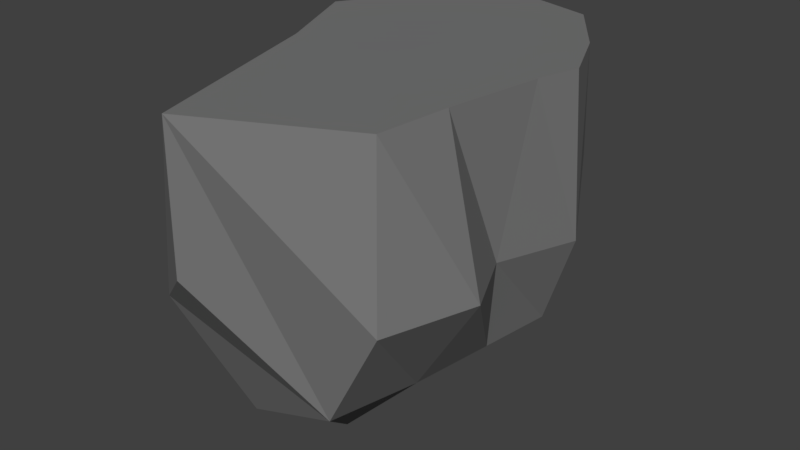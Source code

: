 # Source: Rock_Large_1.blend  (saved by Blender 2.79.0; exported with 4.5.12 LTS)
import bpy
from mathutils import Matrix  # noqa: F401  (used for matrix-valued properties, if any)

bpy.ops.wm.read_factory_settings(use_empty=True)
scene = bpy.context.scene
scene.name = 'Scene'

# ---- collections
col_collection_1 = bpy.data.collections.new('Collection 1'); scene.collection.children.link(col_collection_1)

# ---- materials (node trees are filled in below, after node groups)
mat_material_001 = bpy.data.materials.new('Material.001')
mat_material_001.alpha_threshold = 0.0
mat_material_001.use_transparent_shadow = False
mat_material_001.diffuse_color = (0.1845, 0.1845, 0.1845, 1.0)
mat_material_001.roughness = 0.5

# ---- material node trees

# ---- world
world_world = bpy.data.worlds.new('World'); scene.world = world_world
world_world.color = (0.05088, 0.05088, 0.05088)
world_world.use_sun_shadow = False
world_world.sun_shadow_jitter_overblur = 0.0
world_world.cycles.sampling_method = 'MANUAL'

# ---- meshes
me_rock1mesh = bpy.data.meshes.new('Rock1Mesh')
me_rock1mesh.from_pydata([(-14.62, 6.261, 5.134), (-9.544, 5.805, -23.97), (-8.0, -15.71, 5.134), (-8.0, -8.0, -28.18), (10.5, 10.45, 5.134), (8.0, 8.0, -22.2), (8.0, -8.0, 5.134), (4.458, -10.59, -22.2), (-13.65, 26.22, 5.134), (-8.0, 25.94, -19.26), (5.848, 21.67, -16.64), (8.738, 21.94, 5.134), (-12.54, -6.158, -2.581), (-15.91, 2.775, -2.445), (-16.73, 0.7676, -17.84), (-14.69, -11.96, -16.0), (-15.78, 7.243, -11.1), (-13.65, 24.14, -8.001), (-8.0, 14.31, -21.86), (-19.33, 16.92, 5.134), (-19.33, 16.92, -9.55), (10.43, -10.97, -11.1), (8.814, -4.488e-07, 5.134), (5.706, 2.034e-06, -23.27), (10.34, 5.598, -11.1), (13.62, -1.355, -11.07), (-4.03, 31.61, 5.134), (9.389, 15.62, -21.92), (11.84, 14.97, 5.134), (12.74, 15.3, -11.96), (1.922, 6.996, -25.96), (3.357, 29.59, 5.134), (-2.042, 25.4, -19.26), (1.343, 19.56, -24.73), (-8.0, -15.94, -10.19), (0.5549, 28.58, -11.46), (-7.524, 31.16, -2.442), (8.14, 23.55, -7.022), (-1.147, -2.374, -30.04)], [], [(1, 3, 15, 14), (25, 23, 5, 24), (32, 33, 18, 9), (26, 19, 0), (7, 3, 38, 23), (9, 17, 36), (10, 37, 29, 27), (20, 19, 8, 17), (31, 4, 28, 11), (13, 14, 15, 12), (2, 0, 13, 12), (14, 13, 0, 16), (18, 20, 17, 9), (1, 16, 20, 18), (16, 0, 19, 20), (22, 25, 24, 4), (6, 21, 25, 22), (21, 7, 23, 25), (31, 35, 36, 26), (30, 1, 18, 33), (4, 24, 29, 28), (27, 29, 24, 5), (11, 28, 29, 37), (5, 30, 33, 27), (11, 37, 35, 31), (10, 27, 33, 32), (23, 38, 30, 5), (3, 1, 30, 38), (2, 34, 7, 21), (6, 2, 21), (31, 26, 0, 4), (2, 22, 4, 0), (6, 22, 2), (26, 8, 19), (15, 34, 2, 12), (36, 35, 32, 9), (36, 17, 8, 26), (35, 37, 10, 32), (7, 34, 15, 3), (16, 1, 14)])
me_rock1mesh.materials.append(mat_material_001)
me_rock1mesh.use_remesh_preserve_volume = False
me_rock1mesh.use_remesh_preserve_attributes = False
me_rock1mesh.use_mirror_vertex_groups = False
me_rock1mesh.update()

# ---- objects
ob_rock1 = bpy.data.objects.new('Rock1', me_rock1mesh)

# ---- transforms, parenting, visibility, modifiers, constraints
ob_rock1.location = (0.0, 0.0, 0.0)
ob_rock1.lineart.crease_threshold = 0.0

# ---- collection membership
col_collection_1.objects.link(ob_rock1)

# ---- scene / render settings (as saved in the file)
scene.frame_start = 1; scene.frame_end = 250; scene.frame_set(0)
scene.render.engine = 'BLENDER_EEVEE_NEXT'
scene.render.resolution_percentage = 50
scene.render.dither_intensity = 0.0
scene.cycles.use_denoising = False
scene.cycles.samples = 128
scene.cycles.sampling_pattern = 'TABULATED_SOBOL'
scene.cycles.use_adaptive_sampling = False
scene.cycles.use_light_tree = False
scene.cycles.blur_glossy = 0.0
scene.cycles.sample_clamp_indirect = 0.0
scene.view_settings.view_transform = 'Standard'
bpy.context.view_layer.update()

# ---- added for rendering (the .blend has no active camera and no usable light): camera, sun
cam_auto = bpy.data.cameras.new('AutoCamera')
cam_auto.lens = 50.0
cam_auto.sensor_width = 36.0
cam_auto.clip_end = 1099.33
ob_auto_camera = bpy.data.objects.new('AutoCamera', cam_auto)
scene.collection.objects.link(ob_auto_camera)
ob_auto_camera.location = (59.7838, -67.3356, 37.6602)
ob_auto_camera.rotation_euler = (1.09748, -7.21219e-08, 0.694738)
scene.camera = ob_auto_camera
light_auto_sun = bpy.data.lights.new('AutoSun', 'SUN')
light_auto_sun.energy = 3.0
light_auto_sun.angle = 0.0523599
ob_auto_sun = bpy.data.objects.new('AutoSun', light_auto_sun)
scene.collection.objects.link(ob_auto_sun)
ob_auto_sun.rotation_euler = (0.872665, 0.174533, 0.523599)
bpy.context.view_layer.update()
